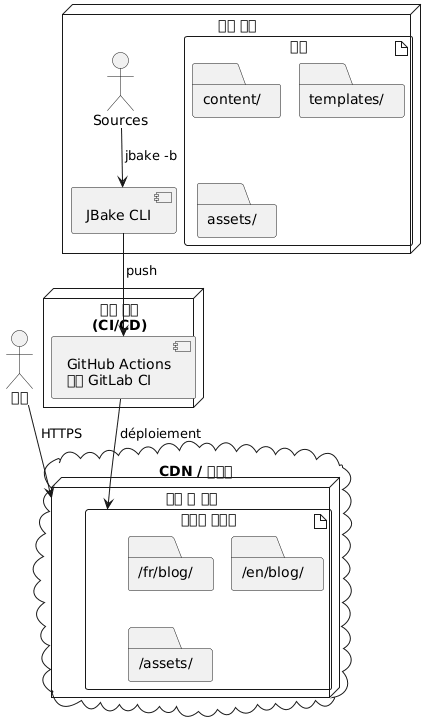

The diagram above was rendered by PlantUML. Its source (embedded in the PNG):
@startuml
node "개발 머신" {
  artifact "소스" {
    folder "content/"
    folder "templates/"
    folder "assets/"
  }

  component "JBake CLI" as jbake

  Sources --> jbake : jbake -b
}

node "빌드 서버\n(CI/CD)" {
  component "GitHub Actions\n또는 GitLab CI" as ci

  jbake --> ci : push
}

cloud "CDN / 호스팅" {
  node "정적 웹 서버" {
    artifact "생성된 사이트" {
      folder "/fr/blog/"
      folder "/en/blog/"
      folder "/assets/"
    }
  }
}

ci --> "생성된 사이트" : déploiement

actor "독자" as users

users --> "정적 웹 서버" : HTTPS
@enduml